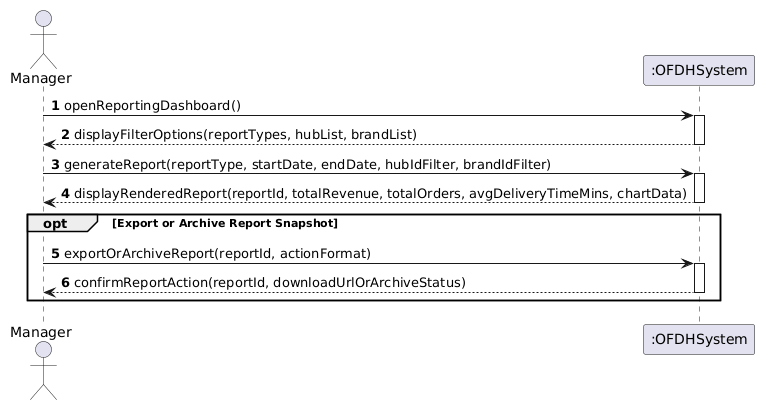

The diagram above was rendered by PlantUML. Its source (embedded in the PNG):
@startuml
skinparam shadowing false
autonumber
actor "Manager" as Mgr
participant ":OFDHSystem" as Sys

Mgr -> Sys : openReportingDashboard()
activate Sys
Sys --> Mgr : displayFilterOptions(reportTypes, hubList, brandList)
deactivate Sys

Mgr -> Sys : generateReport(reportType, startDate, endDate, hubIdFilter, brandIdFilter)
activate Sys
Sys --> Mgr : displayRenderedReport(reportId, totalRevenue, totalOrders, avgDeliveryTimeMins, chartData)
deactivate Sys

opt Export or Archive Report Snapshot
    Mgr -> Sys : exportOrArchiveReport(reportId, actionFormat)
    activate Sys
    Sys --> Mgr : confirmReportAction(reportId, downloadUrlOrArchiveStatus)
    deactivate Sys
end
@enduml